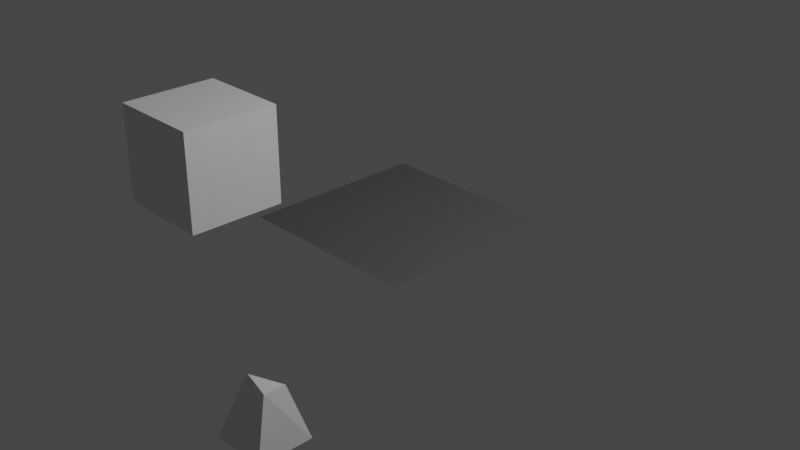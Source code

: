 # Source: maze.blend  (saved by Blender 2.90.8; exported with 4.5.12 LTS)
import bpy
from mathutils import Matrix  # noqa: F401  (used for matrix-valued properties, if any)

bpy.ops.wm.read_factory_settings(use_empty=True)
scene = bpy.context.scene
scene.name = 'Scene'

# ---- collections
col_main = bpy.data.collections.new('Main'); scene.collection.children.link(col_main)

# ---- materials (node trees are filled in below, after node groups)
mat_material = bpy.data.materials.new('Material')
mat_material.alpha_threshold = 0.0
mat_material.use_transparent_shadow = False
mat_material.line_color = (0.0, 0.0, 0.0, 1.0)
mat_material_002 = bpy.data.materials.new('Material.002')
mat_material_002.use_transparent_shadow = False
mat_material_003 = bpy.data.materials.new('Material.003')
mat_material_003.alpha_threshold = 0.0
mat_material_003.use_transparent_shadow = False
mat_material_003.line_color = (0.0, 0.0, 0.0, 1.0)

# ---- material node trees
mat_material.use_nodes = True; mat_material.node_tree.nodes.clear()
_N = mat_material.node_tree.nodes; _L = mat_material.node_tree.links
n0 = _N.new('ShaderNodeOutputMaterial'); n0.name = 'Material Output'; n0.location = (300, 300)
n1 = _N.new('ShaderNodeBsdfPrincipled'); n1.name = 'Principled BSDF'; n1.location = (10, 300)
n1.distribution = 'GGX'
n1.subsurface_method = 'BURLEY'
n1.inputs[2].default_value = 0.4
n1.inputs[3].default_value = 1.45
n1.inputs[27].default_value = (0.0, 0.0, 0.0, 1.0)
n1.inputs[28].default_value = 1.0
_L.new(n1.outputs[0], n0.inputs[0])
n0.is_active_output = True
mat_material_002.use_nodes = True; mat_material_002.node_tree.nodes.clear()
_N = mat_material_002.node_tree.nodes; _L = mat_material_002.node_tree.links
n0 = _N.new('ShaderNodeBsdfPrincipled'); n0.name = 'Principled BSDF'; n0.location = (10, 300)
n0.distribution = 'GGX'
n0.subsurface_method = 'BURLEY'
n0.inputs[0].default_value = (0.08714, 0.08714, 0.08714, 1.0)
n0.inputs[3].default_value = 1.45
n0.inputs[27].default_value = (0.0, 0.0, 0.0, 1.0)
n0.inputs[28].default_value = 1.0
n1 = _N.new('ShaderNodeOutputMaterial'); n1.name = 'Material Output'; n1.location = (300, 300)
_L.new(n0.outputs[0], n1.inputs[0])
n1.is_active_output = True
mat_material_003.use_nodes = True; mat_material_003.node_tree.nodes.clear()
_N = mat_material_003.node_tree.nodes; _L = mat_material_003.node_tree.links
n0 = _N.new('ShaderNodeOutputMaterial'); n0.name = 'Material Output'; n0.location = (300, 300)
n1 = _N.new('ShaderNodeBsdfPrincipled'); n1.name = 'Principled BSDF'; n1.location = (10, 300)
n1.distribution = 'GGX'
n1.subsurface_method = 'BURLEY'
n1.inputs[2].default_value = 0.4
n1.inputs[3].default_value = 1.45
n1.inputs[27].default_value = (0.0, 0.0, 0.0, 1.0)
n1.inputs[28].default_value = 1.0
_L.new(n1.outputs[0], n0.inputs[0])
n0.is_active_output = True

# ---- world
world_world = bpy.data.worlds.new('World'); scene.world = world_world
world_world.use_nodes = True; world_world.node_tree.nodes.clear()
_N = world_world.node_tree.nodes; _L = world_world.node_tree.links
n0 = _N.new('ShaderNodeOutputWorld'); n0.name = 'World Output'; n0.location = (300, 300)
n1 = _N.new('ShaderNodeBackground'); n1.name = 'Background'; n1.location = (10, 300)
n1.inputs[0].default_value = (0.05088, 0.05088, 0.05088, 1.0)
_L.new(n1.outputs[0], n0.inputs[0])
n0.is_active_output = True
world_world.color = (0.05088, 0.05088, 0.05088)
world_world.use_sun_shadow = False
world_world.sun_shadow_jitter_overblur = 0.0

# ---- cameras
cam_camera = bpy.data.cameras.new('Camera')
cam_camera.clip_end = 100.0
cam_camera.ortho_scale = 7.314

# ---- lights
light_light = bpy.data.lights.new('Light', 'POINT')
light_light.transmission_factor = 0.0
light_light.energy = 1000.0
light_light.shadow_soft_size = 0.1
light_light.shadow_maximum_resolution = 0.006
light_light.use_absolute_resolution = True

# ---- meshes
me_wall = bpy.data.meshes.new('Wall')
me_wall.from_pydata([(1.0, 1.0, 1.0), (1.0, 1.0, -1.0), (1.0, -1.0, 1.0), (1.0, -1.0, -1.0), (-1.0, 1.0, 1.0), (-1.0, 1.0, -1.0), (-1.0, -1.0, 1.0), (-1.0, -1.0, -1.0)], [], [(0, 4, 6, 2), (3, 2, 6, 7), (7, 6, 4, 5), (5, 1, 3, 7), (1, 0, 2, 3), (5, 4, 0, 1)])
_uv = me_wall.uv_layers.new(name='UVMap')
_uv.uv.foreach_set('vector', [0.625, 0.5, 0.875, 0.5, 0.875, 0.75, 0.625, 0.75, 0.375, 0.75, 0.625, 0.75, 0.625, 1.0, 0.375, 1.0, 0.375, 0.0, 0.625, 0.0, 0.625, 0.25, 0.375, 0.25, 0.125, 0.5, 0.375, 0.5, 0.375, 0.75, 0.125, 0.75, 0.375, 0.5, 0.625, 0.5, 0.625, 0.75, 0.375, 0.75, 0.375, 0.25, 0.625, 0.25, 0.625, 0.5, 0.375, 0.5])
me_wall.materials.append(mat_material)
me_wall.use_remesh_preserve_volume = False
me_wall.use_remesh_preserve_attributes = False
me_wall.use_mirror_vertex_groups = False
me_wall.update()
me_floor = bpy.data.meshes.new('Floor')
me_floor.from_pydata([(-1.0, -1.0, 0.0), (1.0, -1.0, 0.0), (-1.0, 1.0, 0.0), (1.0, 1.0, 0.0), (-1.0, 0.0, 0.0), (0.0, -1.0, 0.0), (1.0, 0.0, 0.0), (0.0, 1.0, 0.0), (0.0, 0.0, 0.0)], [], [(8, 6, 3, 7), (4, 8, 7, 2), (0, 5, 8, 4), (5, 1, 6, 8)])
_uv = me_floor.uv_layers.new(name='UVMap')
_uv.uv.foreach_set('vector', [0.5, 0.5, 1.0, 0.5, 1.0, 1.0, 0.5, 1.0, 0.0, 0.5, 0.5, 0.5, 0.5, 1.0, 0.0, 1.0, 0.0, 0.0, 0.5, 0.0, 0.5, 0.5, 0.0, 0.5, 0.5, 0.0, 1.0, 0.0, 1.0, 0.5, 0.5, 0.5])
_ca = me_floor.color_attributes.new('Col', 'BYTE_COLOR', 'CORNER')
_ca.data.foreach_set('color', [0.01938, 0.02122, 0.02217, 1.0, 0.01938, 0.02122, 0.02217, 1.0, 1.0, 1.0, 1.0, 1.0, 0.02029, 0.02029, 0.02029, 1.0, 0.04817, 0.04817, 0.04817, 1.0, 0.01938, 0.02122, 0.02217, 1.0, 0.02029, 0.02029, 0.02029, 1.0, 0.0382, 0.03955, 0.03955, 1.0, 1.0, 1.0, 1.0, 1.0, 0.02029, 0.02217, 0.02315, 1.0, 0.01938, 0.02122, 0.02217, 1.0, 0.04817, 0.04817, 0.04817, 1.0, 0.02029, 0.02217, 0.02315, 1.0, 0.01938, 0.02122, 0.02217, 1.0, 0.01938, 0.02122, 0.02217, 1.0, 0.01938, 0.02122, 0.02217, 1.0])
me_floor.materials.append(mat_material_002)
me_floor.use_remesh_fix_poles = True
me_floor.use_remesh_preserve_attributes = False
me_floor.use_mirror_vertex_groups = False
me_floor.update()
me_player = bpy.data.meshes.new('Player')
me_player.from_pydata([(0.6612, 0.3715, 1.053), (1.0, 1.0, -1.0), (0.7564, -0.4818, 1.17), (1.0, -1.0, -1.0), (-0.8204, 0.02211, 0.8194), (-1.0, 1.0, -1.0), (-0.6868, -0.0001571, 0.9344), (-1.0, -1.0, -1.0), (-1.032, 1.032, -1.032), (0.2015, -0.2015, 0.2015)], [(2, 8), (8, 9)], [(0, 4, 6, 2), (3, 2, 6, 7), (7, 6, 4, 5), (5, 1, 3, 7), (1, 0, 2, 3), (5, 4, 0, 1)])
_uv = me_player.uv_layers.new(name='UVMap')
_uv.uv.foreach_set('vector', [0.625, 0.5, 0.875, 0.5, 0.875, 0.75, 0.625, 0.75, 0.375, 0.75, 0.625, 0.75, 0.625, 1.0, 0.375, 1.0, 0.375, 0.0, 0.625, 0.0, 0.625, 0.25, 0.375, 0.25, 0.125, 0.5, 0.375, 0.5, 0.375, 0.75, 0.125, 0.75, 0.375, 0.5, 0.625, 0.5, 0.625, 0.75, 0.375, 0.75, 0.375, 0.25, 0.625, 0.25, 0.625, 0.5, 0.375, 0.5])
me_player.materials.append(mat_material_003)
me_player.use_remesh_preserve_volume = False
me_player.use_remesh_preserve_attributes = False
me_player.use_mirror_vertex_groups = False
me_player.update()

# ---- objects
ob_wall = bpy.data.objects.new('Wall', me_wall)
ob_light = bpy.data.objects.new('Light', light_light)
ob_camera = bpy.data.objects.new('Camera', cam_camera)
ob_floor = bpy.data.objects.new('Floor', me_floor)
ob_player = bpy.data.objects.new('Player', me_player)

# ---- transforms, parenting, visibility, modifiers, constraints
ob_wall.location = (-0.8786, -1.686, 0.928)
ob_wall.scale = (0.5, 0.5, 0.5)
ob_wall.lock_rotations_4d = False
ob_wall.empty_display_type = 'ARROWS'
ob_wall.lineart.crease_threshold = 0.0
ob_light.location = (4.076, 1.005, 5.904)
ob_light.rotation_euler = (0.6503, 0.05522, 1.866)
ob_light.lock_rotations_4d = False
ob_light.empty_display_type = 'ARROWS'
ob_light.color = (0.0, 0.0, 0.0, 0.0)
ob_light.lineart.crease_threshold = 0.0
ob_camera.location = (7.359, -6.926, 4.958)
ob_camera.rotation_euler = (1.109, 0.0, 0.8149)
ob_camera.lock_rotations_4d = False
ob_camera.empty_display_type = 'ARROWS'
ob_camera.color = (0.0, 0.0, 0.0, 0.0)
ob_camera.display_type = 'WIRE'
ob_camera.lineart.crease_threshold = 0.0
ob_floor.location = (0.0, 0.0, 0.0)
ob_floor.lineart.crease_threshold = 0.0
ob_player.location = (0.7649, -2.343, -0.7915)
ob_player.scale = (0.2941, 0.2941, 0.2941)
ob_player.lock_rotations_4d = False
ob_player.empty_display_type = 'ARROWS'
ob_player.lineart.crease_threshold = 0.0

# ---- collection membership
col_main.objects.link(ob_wall)
col_main.objects.link(ob_light)
col_main.objects.link(ob_camera)
col_main.objects.link(ob_floor)
col_main.objects.link(ob_player)

# ---- scene / render settings (as saved in the file)
scene.camera = ob_camera
scene.frame_start = 1; scene.frame_end = 250; scene.frame_set(1)
scene.render.engine = 'BLENDER_EEVEE_NEXT'
scene.cycles.use_denoising = False
scene.cycles.samples = 128
scene.cycles.sampling_pattern = 'TABULATED_SOBOL'
scene.cycles.use_adaptive_sampling = False
scene.cycles.use_light_tree = False
scene.view_settings.view_transform = 'Filmic'
bpy.context.view_layer.update()
